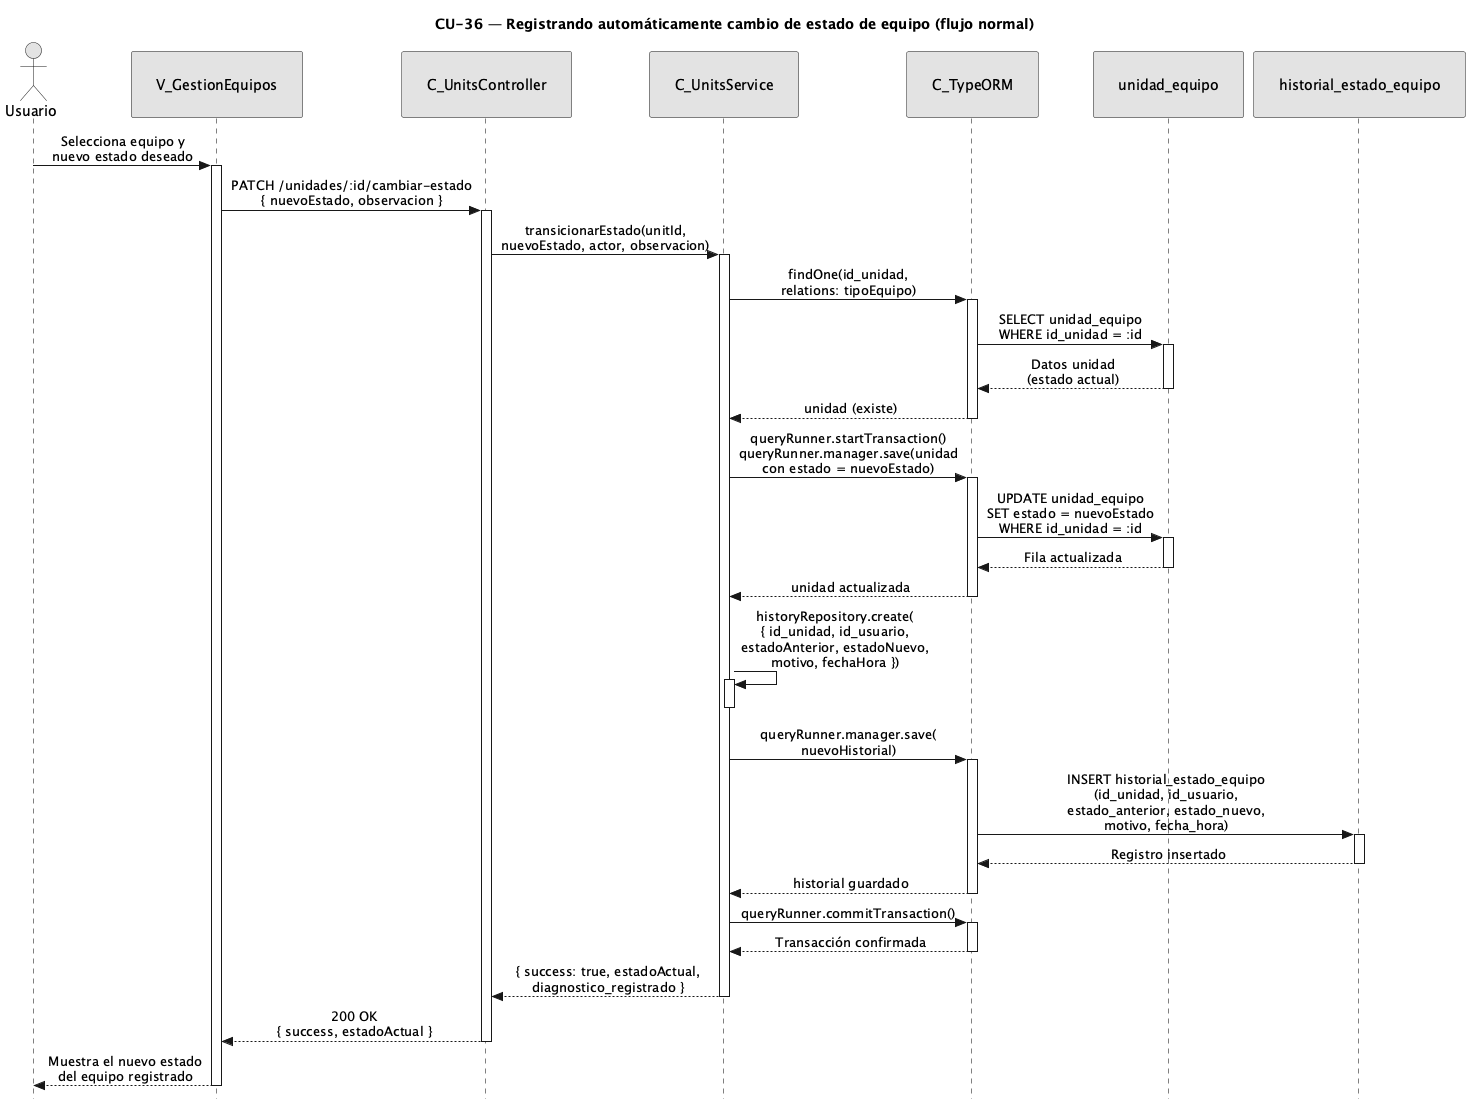

The diagram above was rendered by PlantUML. Its source (embedded in the PNG):
@startuml CU36-normal
title CU-36 — Registrando automáticamente cambio de estado de equipo (flujo normal)

skinparam style strictuml
skinparam monochrome true
skinparam shadowing false
skinparam sequenceMessageAlign center
<style>
sequenceDiagram {
  participant {
    padding 25
  }
  actor {
    padding 20
  }
}
</style>
skinparam sequence {
  MessageAlign center
  LifeLineBorderColor black
}
hide footbox

actor "Usuario" as user
participant "V_GestionEquipos" as view
participant "C_UnitsController" as ctrl
participant "C_UnitsService" as svc
participant "C_TypeORM" as orm
participant "unidad_equipo" as uent
participant "historial_estado_equipo" as hent

user -> view : Selecciona equipo y\nnuevo estado deseado
activate view

view -> ctrl : PATCH /unidades/:id/cambiar-estado\n{ nuevoEstado, observacion }
activate ctrl

ctrl -> svc : transicionarEstado(unitId,\nnuevoEstado, actor, observacion)
activate svc

svc -> orm : findOne(id_unidad,\nrelations: tipoEquipo)
activate orm

orm -> uent : SELECT unidad_equipo\nWHERE id_unidad = :id
activate uent
uent --> orm : Datos unidad\n(estado actual)
deactivate uent

orm --> svc : unidad (existe)
deactivate orm

svc -> orm : queryRunner.startTransaction()\nqueryRunner.manager.save(unidad\ncon estado = nuevoEstado)
activate orm

orm -> uent : UPDATE unidad_equipo\nSET estado = nuevoEstado\nWHERE id_unidad = :id
activate uent
uent --> orm : Fila actualizada
deactivate uent

orm --> svc : unidad actualizada
deactivate orm

svc -> svc : historyRepository.create(\n{ id_unidad, id_usuario,\nestadoAnterior, estadoNuevo,\nmotivo, fechaHora })
activate svc
deactivate svc

svc -> orm : queryRunner.manager.save(\nnuevoHistorial)
activate orm

orm -> hent : INSERT historial_estado_equipo\n(id_unidad, id_usuario,\nestado_anterior, estado_nuevo,\nmotivo, fecha_hora)
activate hent
hent --> orm : Registro insertado
deactivate hent

orm --> svc : historial guardado
deactivate orm

svc -> orm : queryRunner.commitTransaction()
activate orm
orm --> svc : Transacción confirmada
deactivate orm

svc --> ctrl : { success: true, estadoActual,\ndiagnostico_registrado }
deactivate svc

ctrl --> view : 200 OK\n{ success, estadoActual }
deactivate ctrl

view --> user : Muestra el nuevo estado\ndel equipo registrado
deactivate view

@enduml